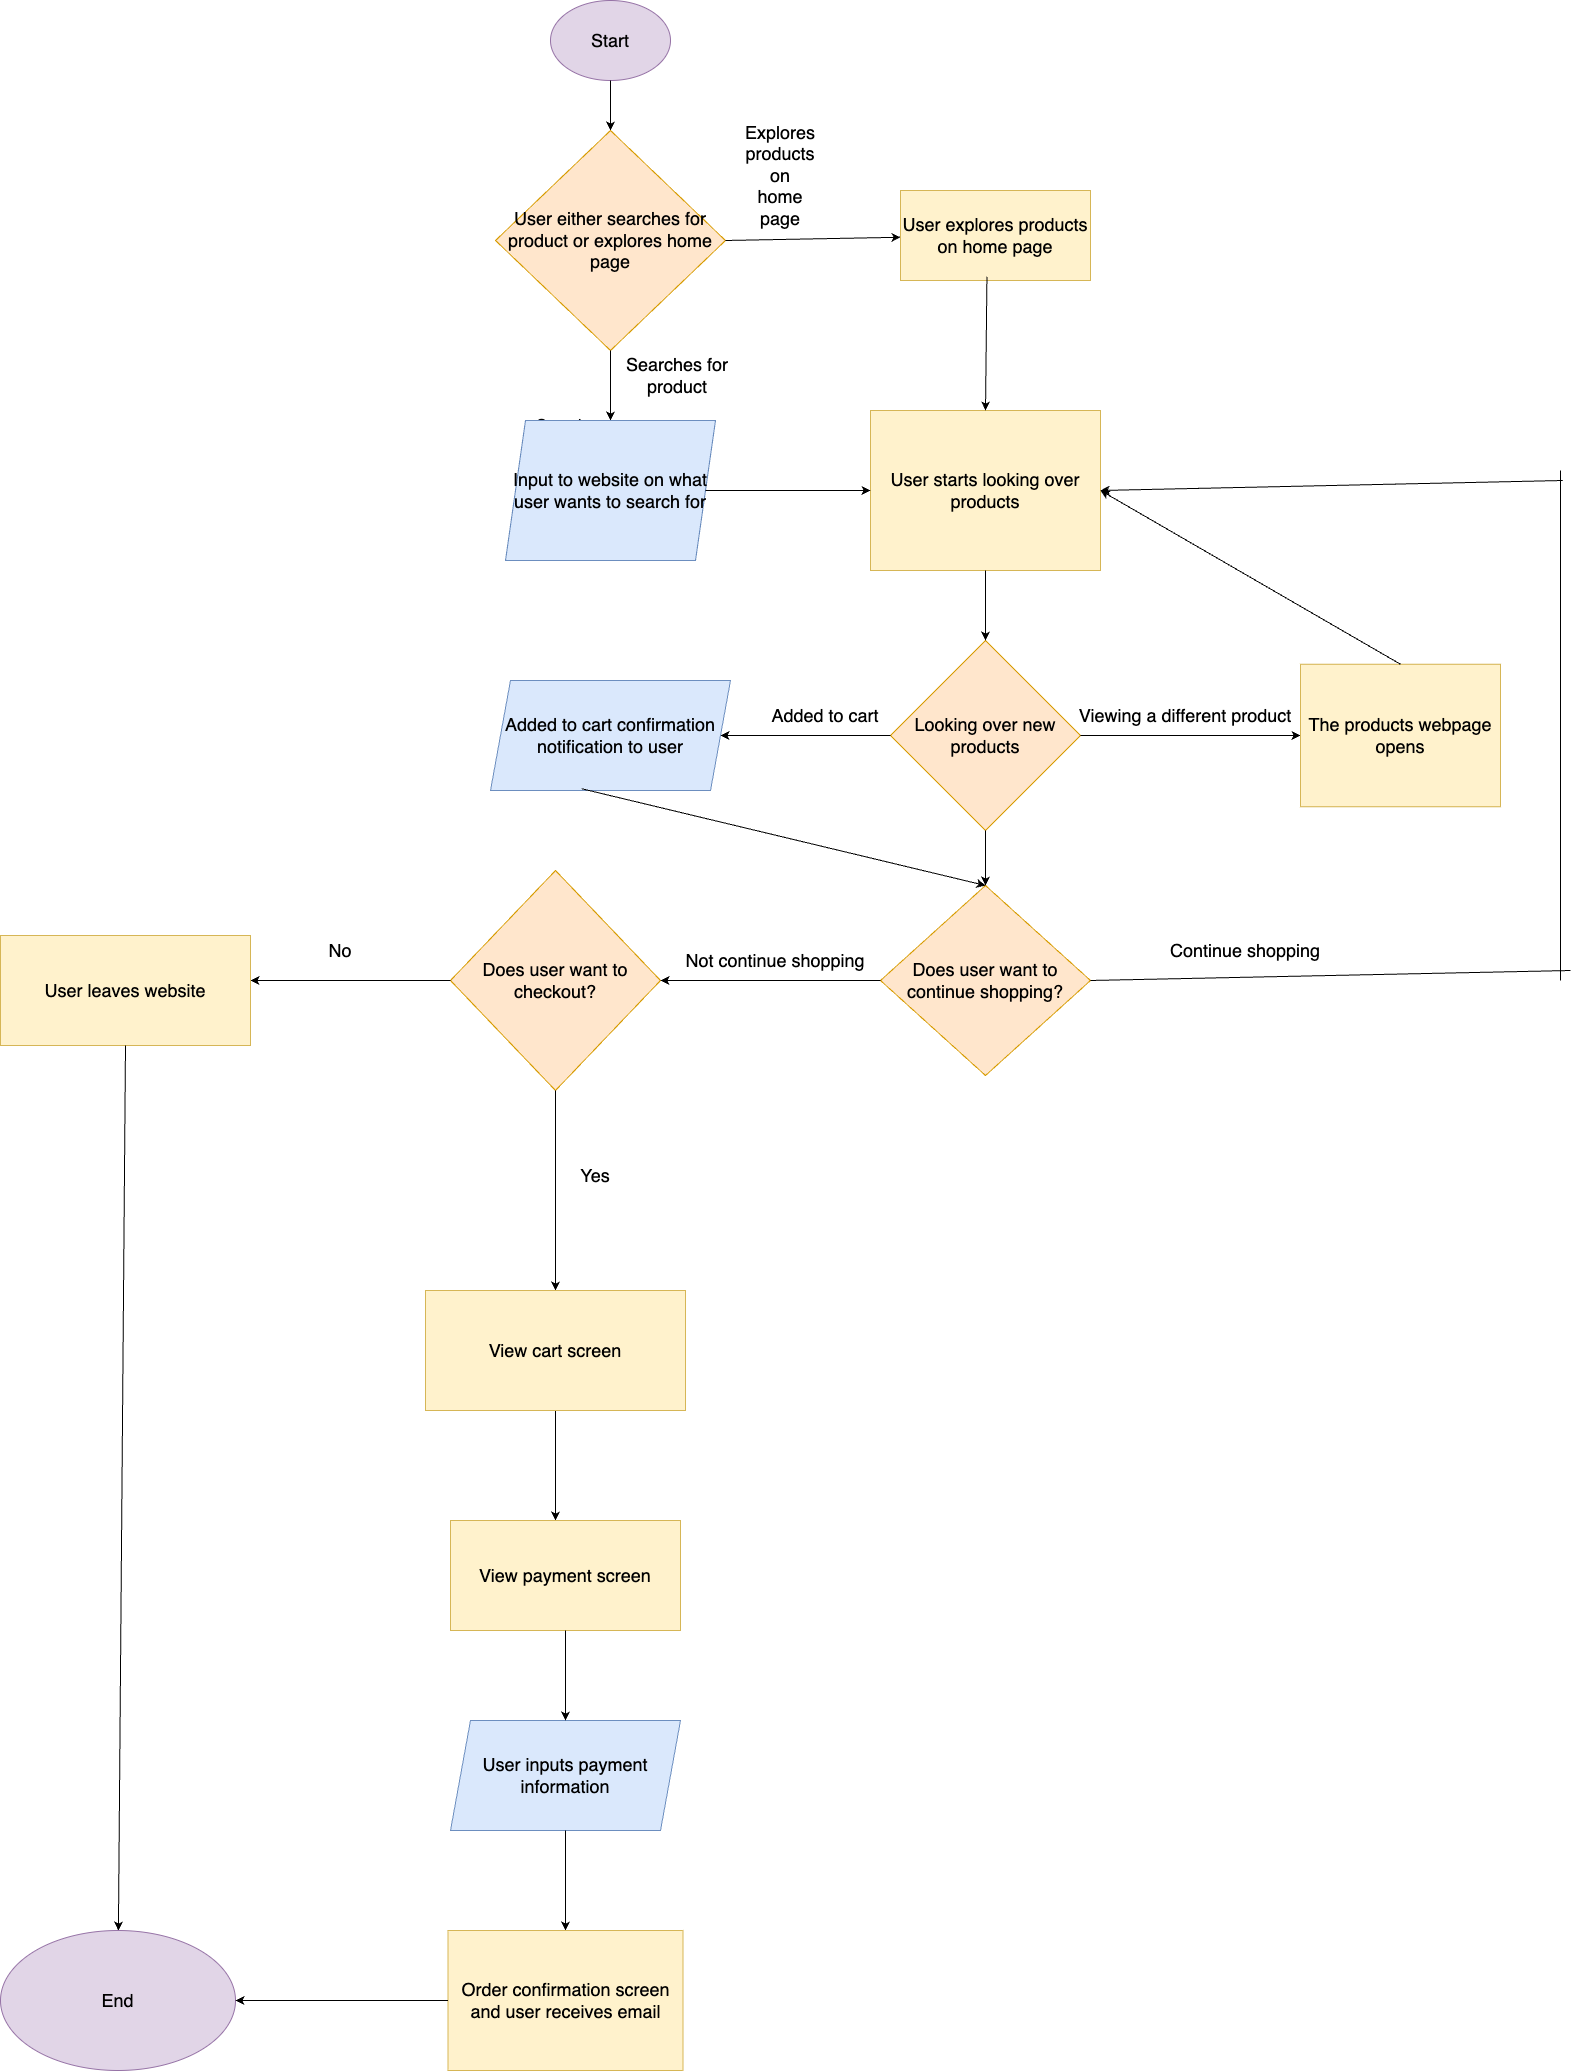

The diagram above was exported from draw.io. Its source (the exported page's mxGraphModel, read from the mxfile embedded in the PNG):
<mxGraphModel dx="3770" dy="1803" grid="1" gridSize="10" guides="1" tooltips="1" connect="1" arrows="1" fold="1" page="1" pageScale="1" pageWidth="850" pageHeight="1100" math="0" shadow="0">
  <root>
    <mxCell id="0" />
    <mxCell id="1" parent="0" />
    <mxCell id="2" value="Start" style="ellipse;whiteSpace=wrap;html=1;fillColor=#e1d5e7;strokeColor=#9673a6;fontSize=18;" vertex="1" parent="1">
      <mxGeometry x="50" y="10" width="120" height="80" as="geometry" />
    </mxCell>
    <mxCell id="4" value="" style="endArrow=classic;html=1;exitX=0.5;exitY=1;exitDx=0;exitDy=0;entryX=0.5;entryY=0;entryDx=0;entryDy=0;" edge="1" parent="1" source="2" target="5">
      <mxGeometry width="50" height="50" relative="1" as="geometry">
        <mxPoint x="290" y="340" as="sourcePoint" />
        <mxPoint x="250" y="170" as="targetPoint" />
      </mxGeometry>
    </mxCell>
    <mxCell id="5" value="User either searches for product or explores home page" style="rhombus;whiteSpace=wrap;html=1;fontSize=18;fillColor=#ffe6cc;strokeColor=#d79b00;" vertex="1" parent="1">
      <mxGeometry x="-5" y="140" width="230" height="220" as="geometry" />
    </mxCell>
    <mxCell id="6" value="" style="endArrow=classic;html=1;exitX=0.5;exitY=1;exitDx=0;exitDy=0;entryX=0.5;entryY=0;entryDx=0;entryDy=0;" edge="1" parent="1" source="5" target="11">
      <mxGeometry width="50" height="50" relative="1" as="geometry">
        <mxPoint x="220" y="530" as="sourcePoint" />
        <mxPoint x="250" y="520" as="targetPoint" />
      </mxGeometry>
    </mxCell>
    <mxCell id="8" value="" style="endArrow=classic;html=1;exitX=1;exitY=0.5;exitDx=0;exitDy=0;" edge="1" parent="1" source="5" target="9">
      <mxGeometry width="50" height="50" relative="1" as="geometry">
        <mxPoint x="440" y="500" as="sourcePoint" />
        <mxPoint x="530" y="290" as="targetPoint" />
      </mxGeometry>
    </mxCell>
    <mxCell id="9" value="User explores products on home page" style="rounded=0;whiteSpace=wrap;html=1;fontSize=18;fillColor=#fff2cc;strokeColor=#d6b656;" vertex="1" parent="1">
      <mxGeometry x="400" y="200" width="190" height="90" as="geometry" />
    </mxCell>
    <mxCell id="10" value="Searches for product" style="text;html=1;align=center;verticalAlign=middle;whiteSpace=wrap;rounded=0;fontSize=16;" vertex="1" parent="1">
      <mxGeometry x="40" y="440" width="60" height="30" as="geometry" />
    </mxCell>
    <mxCell id="11" value="&lt;font&gt;Input to website on what user wants to search for&lt;/font&gt;" style="shape=parallelogram;perimeter=parallelogramPerimeter;whiteSpace=wrap;html=1;fixedSize=1;fillColor=#dae8fc;strokeColor=#6c8ebf;fontSize=18;" vertex="1" parent="1">
      <mxGeometry x="5" y="430" width="210" height="140" as="geometry" />
    </mxCell>
    <mxCell id="12" value="User starts looking over products" style="rounded=0;whiteSpace=wrap;html=1;fillColor=#fff2cc;strokeColor=#d6b656;fontSize=18;" vertex="1" parent="1">
      <mxGeometry x="370" y="420" width="230" height="160" as="geometry" />
    </mxCell>
    <mxCell id="13" value="" style="endArrow=classic;html=1;exitX=1;exitY=0.5;exitDx=0;exitDy=0;entryX=0;entryY=0.5;entryDx=0;entryDy=0;" edge="1" parent="1" source="11" target="12">
      <mxGeometry width="50" height="50" relative="1" as="geometry">
        <mxPoint x="480" y="730" as="sourcePoint" />
        <mxPoint x="530" y="680" as="targetPoint" />
      </mxGeometry>
    </mxCell>
    <mxCell id="14" value="" style="endArrow=classic;html=1;exitX=0.455;exitY=0.957;exitDx=0;exitDy=0;exitPerimeter=0;entryX=0.5;entryY=0;entryDx=0;entryDy=0;" edge="1" parent="1" source="9" target="12">
      <mxGeometry width="50" height="50" relative="1" as="geometry">
        <mxPoint x="480" y="730" as="sourcePoint" />
        <mxPoint x="560" y="470" as="targetPoint" />
      </mxGeometry>
    </mxCell>
    <mxCell id="15" value="&lt;font&gt;Looking over new products&lt;/font&gt;" style="rhombus;whiteSpace=wrap;html=1;fillColor=#ffe6cc;strokeColor=#d79b00;fontSize=18;" vertex="1" parent="1">
      <mxGeometry x="390" y="650" width="190" height="190" as="geometry" />
    </mxCell>
    <mxCell id="16" value="" style="endArrow=classic;html=1;exitX=0.5;exitY=1;exitDx=0;exitDy=0;entryX=0.5;entryY=0;entryDx=0;entryDy=0;" edge="1" parent="1" source="12" target="15">
      <mxGeometry width="50" height="50" relative="1" as="geometry">
        <mxPoint x="470" y="900" as="sourcePoint" />
        <mxPoint x="520" y="850" as="targetPoint" />
      </mxGeometry>
    </mxCell>
    <mxCell id="17" value="&lt;font&gt;Explores products on home page&lt;/font&gt;" style="text;html=1;align=center;verticalAlign=middle;whiteSpace=wrap;rounded=0;fontSize=18;" vertex="1" parent="1">
      <mxGeometry x="250" y="170" width="60" height="30" as="geometry" />
    </mxCell>
    <mxCell id="18" value="" style="endArrow=classic;html=1;exitX=0;exitY=0.5;exitDx=0;exitDy=0;entryX=1;entryY=0.5;entryDx=0;entryDy=0;" edge="1" parent="1" source="15" target="22">
      <mxGeometry width="50" height="50" relative="1" as="geometry">
        <mxPoint x="260" y="750" as="sourcePoint" />
        <mxPoint x="260" y="750" as="targetPoint" />
      </mxGeometry>
    </mxCell>
    <mxCell id="19" value="&lt;font&gt;Added to cart&lt;/font&gt;" style="text;html=1;align=center;verticalAlign=middle;whiteSpace=wrap;rounded=0;fontSize=18;" vertex="1" parent="1">
      <mxGeometry x="240" y="710" width="170" height="30" as="geometry" />
    </mxCell>
    <mxCell id="22" value="&lt;font&gt;Added to cart confirmation notification to user&lt;/font&gt;" style="shape=parallelogram;perimeter=parallelogramPerimeter;whiteSpace=wrap;html=1;fixedSize=1;fillColor=#dae8fc;strokeColor=#6c8ebf;fontSize=18;" vertex="1" parent="1">
      <mxGeometry x="-10" y="690" width="240" height="110" as="geometry" />
    </mxCell>
    <mxCell id="23" value="" style="endArrow=classic;html=1;exitX=1;exitY=0.5;exitDx=0;exitDy=0;" edge="1" parent="1" source="15" target="24">
      <mxGeometry width="50" height="50" relative="1" as="geometry">
        <mxPoint x="540" y="590" as="sourcePoint" />
        <mxPoint x="700" y="745" as="targetPoint" />
      </mxGeometry>
    </mxCell>
    <mxCell id="24" value="&lt;font&gt;The products webpage opens&lt;/font&gt;" style="rounded=0;whiteSpace=wrap;html=1;fillColor=#fff2cc;strokeColor=#d6b656;fontSize=18;" vertex="1" parent="1">
      <mxGeometry x="800" y="673.75" width="200" height="142.5" as="geometry" />
    </mxCell>
    <mxCell id="25" value="&lt;font&gt;Viewing a different product&lt;/font&gt;" style="text;html=1;align=center;verticalAlign=middle;whiteSpace=wrap;rounded=0;fontSize=18;" vertex="1" parent="1">
      <mxGeometry x="570" y="680" width="230" height="90" as="geometry" />
    </mxCell>
    <mxCell id="30" value="" style="endArrow=none;html=1;" edge="1" parent="1">
      <mxGeometry width="50" height="50" relative="1" as="geometry">
        <mxPoint x="1060" y="990" as="sourcePoint" />
        <mxPoint x="1060" y="480" as="targetPoint" />
      </mxGeometry>
    </mxCell>
    <mxCell id="33" value="" style="endArrow=classic;html=1;entryX=1;entryY=0.5;entryDx=0;entryDy=0;" edge="1" parent="1" target="12">
      <mxGeometry width="50" height="50" relative="1" as="geometry">
        <mxPoint x="1062.2222222222222" y="490" as="sourcePoint" />
        <mxPoint x="810" y="200" as="targetPoint" />
      </mxGeometry>
    </mxCell>
    <mxCell id="35" value="&lt;font&gt;Continue shopping&lt;/font&gt;" style="text;html=1;align=center;verticalAlign=middle;whiteSpace=wrap;rounded=0;fontSize=18;" vertex="1" parent="1">
      <mxGeometry x="650" y="920" width="190" height="80" as="geometry" />
    </mxCell>
    <mxCell id="40" value="&lt;font&gt;Not continue shopping&lt;/font&gt;" style="text;html=1;align=center;verticalAlign=middle;whiteSpace=wrap;rounded=0;fontSize=18;" vertex="1" parent="1">
      <mxGeometry x="170" y="940" width="210" height="60" as="geometry" />
    </mxCell>
    <mxCell id="41" value="Does user want to checkout?" style="rhombus;whiteSpace=wrap;html=1;fillColor=#ffe6cc;strokeColor=#d79b00;fontSize=18;" vertex="1" parent="1">
      <mxGeometry x="-50" y="880" width="210" height="220" as="geometry" />
    </mxCell>
    <mxCell id="42" value="" style="endArrow=classic;html=1;exitX=0.5;exitY=1;exitDx=0;exitDy=0;entryX=0.5;entryY=0;entryDx=0;entryDy=0;" edge="1" parent="1" source="41" target="49">
      <mxGeometry width="50" height="50" relative="1" as="geometry">
        <mxPoint x="130" y="1290" as="sourcePoint" />
        <mxPoint x="55" y="1290" as="targetPoint" />
      </mxGeometry>
    </mxCell>
    <mxCell id="43" value="&lt;font&gt;Yes&lt;/font&gt;" style="text;html=1;align=center;verticalAlign=middle;whiteSpace=wrap;rounded=0;fontSize=18;" vertex="1" parent="1">
      <mxGeometry x="50" y="1170" width="90" height="30" as="geometry" />
    </mxCell>
    <mxCell id="44" value="" style="endArrow=classic;html=1;exitX=0;exitY=0.5;exitDx=0;exitDy=0;" edge="1" parent="1" source="41">
      <mxGeometry width="50" height="50" relative="1" as="geometry">
        <mxPoint x="-300" y="1350" as="sourcePoint" />
        <mxPoint x="-250" y="990" as="targetPoint" />
      </mxGeometry>
    </mxCell>
    <mxCell id="45" value="&lt;font&gt;No&lt;/font&gt;" style="text;html=1;align=center;verticalAlign=middle;whiteSpace=wrap;rounded=0;fontSize=18;" vertex="1" parent="1">
      <mxGeometry x="-190" y="945" width="60" height="30" as="geometry" />
    </mxCell>
    <mxCell id="46" value="&lt;font style=&quot;font-size: 18px;&quot;&gt;User leaves website&lt;/font&gt;" style="rounded=0;whiteSpace=wrap;html=1;fillColor=#fff2cc;strokeColor=#d6b656;" vertex="1" parent="1">
      <mxGeometry x="-500" y="945" width="250" height="110" as="geometry" />
    </mxCell>
    <mxCell id="47" value="" style="endArrow=classic;html=1;exitX=0.5;exitY=1;exitDx=0;exitDy=0;" edge="1" parent="1" source="46" target="48">
      <mxGeometry width="50" height="50" relative="1" as="geometry">
        <mxPoint x="-410" y="1420" as="sourcePoint" />
        <mxPoint x="-375" y="1390" as="targetPoint" />
      </mxGeometry>
    </mxCell>
    <mxCell id="48" value="&lt;font style=&quot;font-size: 18px;&quot;&gt;End&lt;/font&gt;" style="ellipse;whiteSpace=wrap;html=1;fillColor=#e1d5e7;strokeColor=#9673a6;" vertex="1" parent="1">
      <mxGeometry x="-500" y="1940" width="235" height="140" as="geometry" />
    </mxCell>
    <mxCell id="51" value="" style="edgeStyle=none;html=1;" edge="1" parent="1" source="49">
      <mxGeometry relative="1" as="geometry">
        <mxPoint x="55" y="1530" as="targetPoint" />
      </mxGeometry>
    </mxCell>
    <mxCell id="49" value="&lt;font&gt;View cart screen&lt;/font&gt;" style="rounded=0;whiteSpace=wrap;html=1;fillColor=#fff2cc;strokeColor=#d6b656;fontSize=18;" vertex="1" parent="1">
      <mxGeometry x="-75" y="1300" width="260" height="120" as="geometry" />
    </mxCell>
    <mxCell id="52" value="&lt;font&gt;View payment screen&lt;/font&gt;" style="rounded=0;whiteSpace=wrap;html=1;fillColor=#fff2cc;strokeColor=#d6b656;fontSize=18;" vertex="1" parent="1">
      <mxGeometry x="-50" y="1530" width="230" height="110" as="geometry" />
    </mxCell>
    <mxCell id="53" value="&lt;font&gt;User inputs payment information&lt;/font&gt;" style="shape=parallelogram;perimeter=parallelogramPerimeter;whiteSpace=wrap;html=1;fixedSize=1;fillColor=#dae8fc;strokeColor=#6c8ebf;fontSize=18;" vertex="1" parent="1">
      <mxGeometry x="-50" y="1730" width="230" height="110" as="geometry" />
    </mxCell>
    <mxCell id="54" value="" style="endArrow=classic;html=1;exitX=0.5;exitY=1;exitDx=0;exitDy=0;entryX=0.5;entryY=0;entryDx=0;entryDy=0;" edge="1" parent="1" source="52" target="53">
      <mxGeometry width="50" height="50" relative="1" as="geometry">
        <mxPoint x="140" y="1700" as="sourcePoint" />
        <mxPoint x="190" y="1650" as="targetPoint" />
      </mxGeometry>
    </mxCell>
    <mxCell id="55" value="" style="endArrow=classic;html=1;exitX=0.5;exitY=1;exitDx=0;exitDy=0;" edge="1" parent="1" source="53" target="56">
      <mxGeometry width="50" height="50" relative="1" as="geometry">
        <mxPoint y="2060" as="sourcePoint" />
        <mxPoint x="65" y="1970" as="targetPoint" />
      </mxGeometry>
    </mxCell>
    <mxCell id="56" value="&lt;font style=&quot;font-size: 18px;&quot;&gt;Order confirmation screen and user receives email&lt;/font&gt;" style="rounded=0;whiteSpace=wrap;html=1;fillColor=#fff2cc;strokeColor=#d6b656;" vertex="1" parent="1">
      <mxGeometry x="-52.5" y="1940" width="235" height="140" as="geometry" />
    </mxCell>
    <mxCell id="57" value="" style="endArrow=classic;html=1;exitX=0;exitY=0.5;exitDx=0;exitDy=0;entryX=1;entryY=0.5;entryDx=0;entryDy=0;" edge="1" parent="1" source="56" target="48">
      <mxGeometry width="50" height="50" relative="1" as="geometry">
        <mxPoint x="-250" y="1900" as="sourcePoint" />
        <mxPoint x="-200" y="1850" as="targetPoint" />
      </mxGeometry>
    </mxCell>
    <mxCell id="58" value="&lt;font style=&quot;font-size: 18px;&quot;&gt;Searches for product&lt;/font&gt;" style="text;html=1;align=center;verticalAlign=middle;whiteSpace=wrap;rounded=0;" vertex="1" parent="1">
      <mxGeometry x="102.5" y="360" width="147.5" height="50" as="geometry" />
    </mxCell>
    <mxCell id="59" value="Does user want to continue shopping?" style="rhombus;whiteSpace=wrap;html=1;fillColor=#ffe6cc;strokeColor=#d79b00;fontSize=18;" vertex="1" parent="1">
      <mxGeometry x="380" y="895" width="210" height="190" as="geometry" />
    </mxCell>
    <mxCell id="61" value="" style="endArrow=classic;html=1;entryX=0.5;entryY=0;entryDx=0;entryDy=0;exitX=0.5;exitY=1;exitDx=0;exitDy=0;" edge="1" parent="1" source="15" target="59">
      <mxGeometry width="50" height="50" relative="1" as="geometry">
        <mxPoint x="430" y="840" as="sourcePoint" />
        <mxPoint x="480" y="790" as="targetPoint" />
      </mxGeometry>
    </mxCell>
    <mxCell id="62" value="" style="endArrow=classic;html=1;entryX=1;entryY=0.5;entryDx=0;entryDy=0;exitX=0;exitY=0.5;exitDx=0;exitDy=0;" edge="1" parent="1" source="59" target="41">
      <mxGeometry width="50" height="50" relative="1" as="geometry">
        <mxPoint x="430" y="840" as="sourcePoint" />
        <mxPoint x="480" y="790" as="targetPoint" />
      </mxGeometry>
    </mxCell>
    <mxCell id="63" value="" style="endArrow=none;html=1;exitX=1;exitY=0.5;exitDx=0;exitDy=0;" edge="1" parent="1" source="59">
      <mxGeometry width="50" height="50" relative="1" as="geometry">
        <mxPoint x="580" y="920" as="sourcePoint" />
        <mxPoint x="1070" y="980" as="targetPoint" />
      </mxGeometry>
    </mxCell>
    <mxCell id="64" value="" style="endArrow=classic;html=1;exitX=0.38;exitY=0.984;exitDx=0;exitDy=0;exitPerimeter=0;entryX=0.5;entryY=0;entryDx=0;entryDy=0;" edge="1" parent="1" source="22" target="59">
      <mxGeometry width="50" height="50" relative="1" as="geometry">
        <mxPoint x="430" y="1060" as="sourcePoint" />
        <mxPoint x="480" y="1010" as="targetPoint" />
      </mxGeometry>
    </mxCell>
    <mxCell id="65" value="" style="endArrow=classic;html=1;entryX=1;entryY=0.5;entryDx=0;entryDy=0;exitX=0.5;exitY=0;exitDx=0;exitDy=0;" edge="1" parent="1" source="24" target="12">
      <mxGeometry width="50" height="50" relative="1" as="geometry">
        <mxPoint x="770" y="900" as="sourcePoint" />
        <mxPoint x="820" y="850" as="targetPoint" />
      </mxGeometry>
    </mxCell>
  </root>
</mxGraphModel>